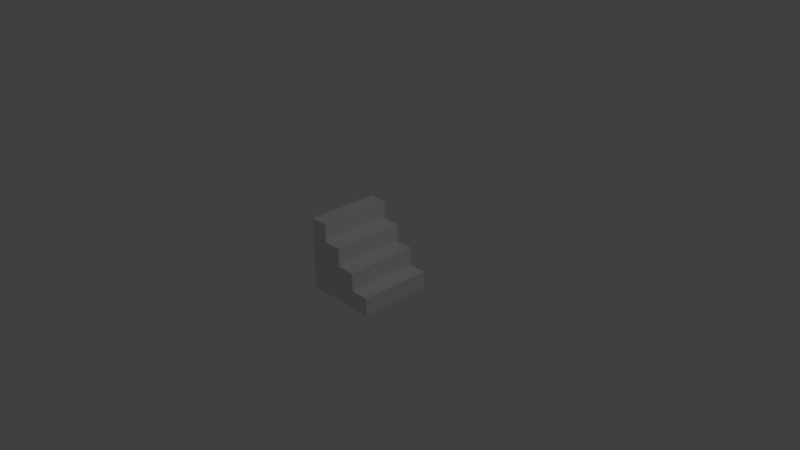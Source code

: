 # Source: fourstepstairs.blend  (saved by Blender 2.78.0; exported with 4.5.12 LTS)
import bpy
from mathutils import Matrix  # noqa: F401  (used for matrix-valued properties, if any)

bpy.ops.wm.read_factory_settings(use_empty=True)
scene = bpy.context.scene
scene.name = 'Scene'

# ---- collections
col_collection_1 = bpy.data.collections.new('Collection 1'); scene.collection.children.link(col_collection_1)

# ---- world
world_world = bpy.data.worlds.new('World'); scene.world = world_world
world_world.color = (0.05088, 0.05088, 0.05088)
world_world.use_sun_shadow = False
world_world.sun_shadow_jitter_overblur = 0.0
world_world.cycles.sampling_method = 'MANUAL'

# ---- cameras
cam_camera = bpy.data.cameras.new('Camera')
cam_camera.clip_end = 100.0
cam_camera.lens = 35.0
cam_camera.sensor_width = 32.0
cam_camera.sensor_height = 18.0
cam_camera.ortho_scale = 7.314
cam_camera.dof.focus_distance = 0.0
cam_camera.dof.aperture_fstop = 128.0

# ---- lights
light_lamp = bpy.data.lights.new('Lamp', 'POINT')
light_lamp.transmission_factor = 0.0
light_lamp.cutoff_distance = 30.0
light_lamp.energy = 100.0
light_lamp.shadow_buffer_clip_start = 1.001
light_lamp.shadow_soft_size = 0.1
light_lamp.shadow_maximum_resolution = 0.006
light_lamp.use_absolute_resolution = True

# ---- meshes
me_4_stairs = bpy.data.meshes.new('4 Stairs')
me_4_stairs.from_pydata([(-1.0, -1.0, -0.25), (7.0, -1.0, -0.25), (-1.0, 1.0, -0.25), (7.0, 1.0, -0.25), (7.0, -1.0, 0.75), (7.0, 1.0, 0.75), (5.0, -1.0, 0.5), (5.0, -1.0, 0.75), (5.0, 1.0, 0.5), (5.0, 1.0, 0.75), (3.0, -1.0, 0.25), (3.0, -1.0, 0.5), (3.0, 1.0, 0.25), (3.0, 1.0, 0.5), (1.0, -1.0, 7.451e-09), (1.0, -1.0, 0.25), (1.0, 1.0, 3.725e-09), (1.0, 1.0, 0.25), (-1.0, -1.0, 0.0), (-1.0, 1.0, 0.0)], [], [(0, 1, 3, 2), (1, 3, 5, 4), (6, 7, 9, 8), (7, 4, 5, 9), (10, 11, 13, 12), (11, 6, 8, 13), (14, 15, 17, 16), (15, 10, 12, 17), (0, 18, 19, 2), (18, 14, 16, 19), (18, 0, 1, 4, 7, 6, 11, 10, 15, 14), (12, 13, 8, 9, 5, 3, 2, 19, 16, 17)])
_uv = me_4_stairs.uv_layers.new(name='UVMap')
_uv.uv.foreach_set('vector', [0.0, 0.0, 1.0, 0.0, 1.0, 1.0, 0.0, 1.0, 0.0, 0.0, 1.0, 0.0, 1.0, 1.0, 0.0, 1.0, 0.0, 0.0, 1.0, 0.0, 1.0, 1.0, 0.0, 1.0, 0.0, 0.0, 1.0, 0.0, 1.0, 1.0, 0.0, 1.0, 0.0, 0.0, 1.0, 0.0, 1.0, 1.0, 0.0, 1.0, 0.0, 0.0, 1.0, 0.0, 1.0, 1.0, 0.0, 1.0, 0.0, 0.0, 1.0, 0.0, 1.0, 1.0, 0.0, 1.0, 0.0, 0.0, 1.0, 0.0, 1.0, 1.0, 0.0, 1.0, 0.0, 0.0, 1.0, 0.0, 1.0, 1.0, 0.0, 1.0, 0.0, 0.0, 1.0, 0.0, 1.0, 1.0, 0.0, 1.0, 0.5, 1.0, 0.7939, 0.9045, 0.9755, 0.6545, 0.9755, 0.3455, 0.7939, 0.09549, 0.5, 0.0, 0.2061, 0.09549, 0.02447, 0.3455, 0.02447, 0.6545, 0.2061, 0.9045, 0.5, 1.0, 0.7939, 0.9045, 0.9755, 0.6545, 0.9755, 0.3455, 0.7939, 0.09549, 0.5, 0.0, 0.2061, 0.09549, 0.02447, 0.3455, 0.02447, 0.6545, 0.2061, 0.9045])
me_4_stairs.use_remesh_preserve_volume = False
me_4_stairs.use_remesh_preserve_attributes = False
me_4_stairs.use_mirror_vertex_groups = False
me_4_stairs.update()

# ---- objects
ob_lamp = bpy.data.objects.new('Lamp', light_lamp)
ob_camera = bpy.data.objects.new('Camera', cam_camera)
ob_plane_004 = bpy.data.objects.new('Plane.004', me_4_stairs)

# ---- transforms, parenting, visibility, modifiers, constraints
ob_lamp.location = (4.076, 1.005, 5.904)
ob_lamp.rotation_euler = (0.6503, 0.05522, 1.866)
ob_lamp.lock_rotations_4d = False
ob_lamp.empty_display_type = 'ARROWS'
ob_lamp.color = (0.0, 0.0, 0.0, 0.0)
ob_lamp.lineart.crease_threshold = 0.0
ob_camera.location = (7.481, -6.508, 5.344)
ob_camera.rotation_euler = (1.109, 0.0, 0.8149)
ob_camera.lock_rotations_4d = False
ob_camera.empty_display_type = 'ARROWS'
ob_camera.color = (0.0, 0.0, 0.0, 0.0)
ob_camera.display_type = 'WIRE'
ob_camera.lineart.crease_threshold = 0.0
ob_plane_004.location = (-0.25, 0.0, 0.375)
ob_plane_004.rotation_euler = (0.0, 1.571, 0.0)
ob_plane_004.scale = (0.125, 0.5, 1.0)
ob_plane_004.lineart.crease_threshold = 0.0

# ---- collection membership
col_collection_1.objects.link(ob_lamp)
col_collection_1.objects.link(ob_camera)
col_collection_1.objects.link(ob_plane_004)

# ---- scene / render settings (as saved in the file)
scene.camera = ob_camera
scene.frame_start = 1; scene.frame_end = 250; scene.frame_set(1)
scene.render.engine = 'BLENDER_EEVEE_NEXT'
scene.render.resolution_percentage = 50
scene.render.dither_intensity = 0.0
scene.cycles.use_denoising = False
scene.cycles.samples = 128
scene.cycles.sampling_pattern = 'TABULATED_SOBOL'
scene.cycles.light_sampling_threshold = 0.0
scene.cycles.use_adaptive_sampling = False
scene.cycles.use_light_tree = False
scene.cycles.blur_glossy = 0.0
scene.cycles.sample_clamp_indirect = 0.0
scene.view_settings.view_transform = 'Standard'
bpy.context.view_layer.update()

